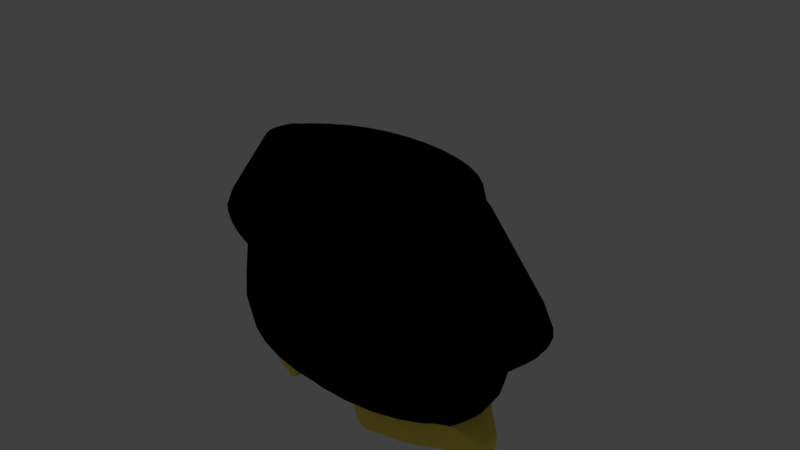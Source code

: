 # Source: body_base.blend  (saved by Blender 2.79.0; exported with 4.5.12 LTS)
import bpy
from mathutils import Matrix  # noqa: F401  (used for matrix-valued properties, if any)

bpy.ops.wm.read_factory_settings(use_empty=True)
scene = bpy.context.scene
scene.name = 'Scene'

# ---- collections
col_collection_1 = bpy.data.collections.new('Collection 1'); scene.collection.children.link(col_collection_1)

# ---- materials (node trees are filled in below, after node groups)
mat_black = bpy.data.materials.new('black')
mat_black.alpha_threshold = 0.0
mat_black.use_transparent_shadow = False
mat_black.diffuse_color = (0.0, 0.0, 0.0, 1.0)
mat_black.roughness = 0.5
mat_yellow = bpy.data.materials.new('yellow')
mat_yellow.alpha_threshold = 0.0
mat_yellow.use_transparent_shadow = False
mat_yellow.diffuse_color = (0.9911, 0.7758, 0.1119, 1.0)
mat_yellow.roughness = 0.5

# ---- material node trees

# ---- world
world_world = bpy.data.worlds.new('World'); scene.world = world_world
world_world.color = (0.05088, 0.05088, 0.05088)
world_world.use_sun_shadow = False
world_world.sun_shadow_jitter_overblur = 0.0
world_world.cycles.sampling_method = 'MANUAL'

# ---- cameras
cam_camera = bpy.data.cameras.new('Camera')
cam_camera.clip_end = 100.0
cam_camera.lens = 35.0
cam_camera.sensor_width = 32.0
cam_camera.sensor_height = 18.0
cam_camera.ortho_scale = 7.314
cam_camera.dof.focus_distance = 0.0
cam_camera.dof.aperture_fstop = 128.0

# ---- lights
light_lamp = bpy.data.lights.new('Lamp', 'POINT')
light_lamp.transmission_factor = 0.0
light_lamp.cutoff_distance = 30.0
light_lamp.energy = 100.0
light_lamp.shadow_buffer_clip_start = 1.001
light_lamp.shadow_soft_size = 0.1
light_lamp.shadow_maximum_resolution = 0.006
light_lamp.use_absolute_resolution = True

# ---- meshes
me_cylinder = bpy.data.meshes.new('Cylinder')
me_cylinder.from_pydata([(0.0, 0.9242, -0.9653), (2.641e-08, 0.7776, 0.9524), (0.0, -0.9242, -0.9653), (-2.27e-07, -0.7776, 0.9524), (-0.1773, -0.8868, -0.9851), (-0.1517, -0.7627, 0.9524), (-0.3466, -0.8353, -1.004), (-0.2976, -0.7184, 0.9524), (-0.5025, -0.7518, -1.022), (-0.432, -0.6466, 0.9524), (-0.6392, -0.6393, -1.037), (-0.5499, -0.5499, 0.9524), (-0.7514, -0.5023, -1.05), (-0.6466, -0.432, 0.9524), (-0.8348, -0.346, -1.059), (-0.8861, -0.1764, -1.065), (-0.7604, -0.1502, 0.9604), (-0.9034, 9.006e-07, -1.067), (-0.7775, 0.0008038, 0.9569), (-0.8861, 0.1764, -1.065), (-0.7652, 0.1531, 0.961), (-0.8348, 0.346, -1.059), (-0.7514, 0.5023, -1.05), (-0.6466, 0.432, 0.9524), (-0.6392, 0.6393, -1.037), (-0.5499, 0.5499, 0.9524), (-0.5025, 0.7518, -1.022), (-0.432, 0.6466, 0.9524), (-0.3466, 0.8353, -1.004), (-0.2976, 0.7184, 0.9524), (-0.1773, 0.8868, -0.9851), (-0.1517, 0.7627, 0.9524), (7.665e-09, 0.9439, 0.05728), (3.697e-09, 0.9802, -0.9152), (3.998e-09, 0.9748, -0.1648), (1.109e-09, 0.9995, -0.4275), (-6.605e-10, 1.014, -0.691), (-3.157e-07, -0.9802, -0.9152), (-2.999e-07, -0.9439, 0.05728), (-3.312e-07, -1.014, -0.691), (-3.246e-07, -0.9995, -0.4275), (-3.137e-07, -0.9748, -0.1648), (-0.1912, -0.9614, -0.9152), (-0.1842, -0.9258, 0.05728), (-0.1979, -0.9948, -0.691), (-0.195, -0.9803, -0.4275), (-0.1902, -0.9561, -0.1648), (-0.3751, -0.9056, -0.9152), (-0.3612, -0.8721, 0.05728), (-0.3882, -0.9371, -0.691), (-0.3825, -0.9234, -0.4275), (-0.373, -0.9006, -0.1648), (-0.5446, -0.815, -0.9152), (-0.5244, -0.7849, 0.05728), (-0.5635, -0.8434, -0.691), (-0.5553, -0.8311, -0.4275), (-0.5416, -0.8105, -0.1648), (-0.6931, -0.6931, -0.9152), (-0.6675, -0.6675, 0.05728), (-0.7172, -0.7172, -0.691), (-0.7068, -0.7068, -0.4275), (-0.6893, -0.6893, -0.1648), (-0.815, -0.5446, -0.9152), (-0.7849, -0.5244, 0.05728), (-0.8434, -0.5635, -0.691), (-0.8311, -0.5553, -0.4275), (-0.8105, -0.5416, -0.1648), (-0.9056, -0.3751, -0.9152), (-0.9371, -0.3882, -0.691), (-0.9614, -0.1912, -0.9152), (-1.203, -0.1842, 0.1836), (-0.9948, -0.1979, -0.691), (-0.9803, -0.195, -0.3366), (-1.268, -0.1902, -0.01721), (-0.9802, 9.513e-07, -0.9152), (-1.22, 9.063e-07, 0.1915), (-1.014, 9.733e-07, -0.691), (-0.9995, 9.628e-07, -0.3366), (-1.287, 9.24e-07, -0.009077), (-0.9614, 0.1912, -0.9152), (-1.203, 0.1842, 0.1836), (-0.9948, 0.1979, -0.691), (-0.9803, 0.195, -0.3366), (-1.268, 0.1902, -0.01721), (-0.9056, 0.3751, -0.9152), (-0.9371, 0.3882, -0.691), (-0.815, 0.5446, -0.9152), (-0.7849, 0.5244, 0.05728), (-0.8434, 0.5635, -0.691), (-0.8311, 0.5553, -0.4275), (-0.8105, 0.5416, -0.1648), (-0.6931, 0.6931, -0.9152), (-0.6675, 0.6675, 0.05728), (-0.7172, 0.7172, -0.691), (-0.7068, 0.7068, -0.4275), (-0.6893, 0.6893, -0.1648), (-0.5446, 0.815, -0.9152), (-0.5244, 0.7849, 0.05728), (-0.5635, 0.8434, -0.691), (-0.5553, 0.8311, -0.4275), (-0.5416, 0.8105, -0.1648), (-0.3751, 0.9056, -0.9152), (-0.3612, 0.8721, 0.05728), (-0.3882, 0.9371, -0.691), (-0.3825, 0.9234, -0.4275), (-0.373, 0.9006, -0.1648), (-0.1912, 0.9614, -0.9152), (-0.1842, 0.9258, 0.05728), (-0.1979, 0.9948, -0.691), (-0.195, 0.9803, -0.4275), (-0.1902, 0.9561, -0.1648), (-0.9006, 0.373, -0.1648), (-0.8721, 0.3612, 0.05728), (-0.9006, -0.373, -0.1648), (-0.8721, -0.3612, 0.05728), (-0.9234, -0.3825, -0.3366), (-1.042, 0.195, -0.3967), (-1.268, 0.1902, -0.01646), (-1.128, 0.1947, -0.3402), (-1.2, 0.194, -0.2662), (-1.25, 0.1929, -0.182), (-1.274, 0.1916, -0.096), (-1.063, 9.582e-07, -0.3941), (-1.286, 9.24e-07, -0.008335), (-1.149, 9.512e-07, -0.3357), (-1.22, 9.434e-07, -0.2602), (-1.269, 9.357e-07, -0.1749), (-1.292, 9.292e-07, -0.08809), (-1.042, -0.195, -0.3967), (-1.268, -0.1902, -0.01646), (-1.128, -0.1947, -0.3402), (-1.2, -0.194, -0.2662), (-1.25, -0.1929, -0.182), (-1.274, -0.1916, -0.096), (-1.095, -0.3537, 0.1396), (-1.172, -0.2914, 0.1694), (-1.127, -0.3446, 0.1516), (-1.155, -0.3218, 0.1625), (-1.235, -0.3032, -0.03216), (-1.159, -0.3652, -0.06319), (-1.219, -0.3336, -0.03912), (-1.191, -0.3563, -0.05048), (-1.206, -0.355, -0.03661), (-1.238, -0.2942, -0.03067), (-1.209, -0.3457, -0.03534), (-1.222, -0.3288, -0.0354), (-0.9382, -0.3821, -0.3544), (-1.002, -0.3129, -0.4011), (-0.9617, -0.3724, -0.3787), (-0.985, -0.3471, -0.3958), (-1.159, -0.367, -0.1112), (-1.243, -0.2975, -0.1098), (-1.193, -0.3576, -0.1138), (-1.224, -0.3321, -0.1133), (-1.139, -0.3699, -0.1754), (-1.218, -0.3015, -0.1945), (-1.171, -0.3609, -0.1879), (-1.2, -0.3359, -0.1948), (-1.096, -0.3731, -0.2418), (-1.166, -0.3056, -0.2765), (-1.123, -0.3645, -0.2615), (-1.148, -0.3398, -0.2742), (-1.032, -0.3762, -0.3011), (-1.091, -0.3096, -0.3477), (-1.053, -0.3679, -0.326), (-1.075, -0.3435, -0.3431), (-1.173, 0.2857, 0.1702), (-1.089, 0.3539, 0.1375), (-1.155, 0.319, 0.1626), (-1.124, 0.3439, 0.1506), (-1.154, 0.3564, -0.06539), (-1.237, 0.2975, -0.0314), (-1.188, 0.3556, -0.05147), (-1.219, 0.3307, -0.03902), (-0.9442, 0.3139, -0.3366), (-0.9065, 0.3755, -0.2089), (-0.8939, 0.4377, -0.3656), (-0.9261, 0.3836, -0.4055), (-0.9316, 0.3473, -0.3195), (-0.9177, 0.3698, -0.2727), (-0.9951, 0.3801, -0.315), (-1.002, 0.3132, -0.4011), (-0.9901, 0.3715, -0.359), (-0.9926, 0.347, -0.3905), (-1.218, 0.3332, -0.04013), (-1.239, 0.2915, -0.0303), (-1.216, 0.3333, -0.03881), (-1.224, 0.3275, -0.03521), (-1.028, 0.376, -0.2962), (-1.091, 0.3099, -0.3477), (-1.052, 0.3678, -0.3236), (-1.075, 0.3436, -0.3424), (-1.091, 0.373, -0.2379), (-1.166, 0.3059, -0.2765), (-1.121, 0.3645, -0.2595), (-1.148, 0.3399, -0.2737), (-1.134, 0.3698, -0.1729), (-1.218, 0.3017, -0.1945), (-1.168, 0.3609, -0.1866), (-1.199, 0.336, -0.1945), (-1.153, 0.367, -0.1105), (-1.243, 0.2978, -0.1098), (-1.19, 0.3576, -0.1134), (-1.223, 0.3323, -0.1132), (-0.1812, -0.9064, -0.9856), (-0.01977, -0.9022, -0.9675), (-0.3541, -0.8538, -1.005), (-0.5135, -0.7684, -1.023), (-0.6532, -0.6535, -1.039), (-0.7679, -0.5134, -1.052), (-0.8531, -0.3537, -1.061), (-0.9056, -0.1803, -1.067), (-0.9233, 9.205e-07, -1.069), (-0.9056, 0.1803, -1.067), (-0.8531, 0.3537, -1.061), (-0.7679, 0.5134, -1.052), (-0.6532, 0.6535, -1.039), (-0.5135, 0.7684, -1.023), (-0.3541, 0.8538, -1.005), (-0.1812, 0.9064, -0.9856), (-0.2691, -0.6376, -1.062), (-0.01977, 0.9022, -0.9675), (-0.2691, 0.6376, -1.062), (-0.3805, -0.6267, -1.074), (-0.5001, -0.5903, -1.088), (-0.6103, -0.5312, -1.1), (-0.7069, -0.4518, -1.111), (-0.7861, -0.355, -1.12), (-0.7861, 0.355, -1.12), (-0.7069, 0.4518, -1.111), (-0.6103, 0.5312, -1.1), (-0.5001, 0.5903, -1.088), (-0.3805, 0.6267, -1.074), (-0.8714, -0.1246, -1.443), (-0.8836, 8.227e-07, -1.443), (-0.8714, 0.1246, -1.447), (-0.8591, -0.2828, -1.123), (-0.8813, -0.1246, -1.127), (-0.8936, 7.956e-07, -1.128), (-0.8813, 0.1246, -1.131), (-0.8637, 0.2694, -1.127), (-1.01, -0.08773, -1.315), (-0.9791, -0.1332, -1.272), (-1.003, -0.1033, -1.299), (-0.9917, -0.12, -1.283), (-1.02, -0.03337, -1.316), (-1.01, -0.0864, -1.315), (-0.9982, -0.06997, -1.274), (-1.018, -0.05036, -1.316), (-1.017, -0.0458, -1.301), (-1.016, -0.05642, -1.301), (-1.009, -0.08173, -1.3), (-1.014, -0.06976, -1.316), (-1.013, -0.06796, -1.301), (-1.009, -0.05917, -1.285), (-1.005, -0.07573, -1.285), (-1.012, -0.06454, -1.291), (-1.021, 0.02703, -1.321), (-1.021, -0.02703, -1.317), (-1.005, 8.053e-07, -1.275), (-1.022, 0.009895, -1.321), (-1.019, 0.01845, -1.305), (-1.021, 0.005923, -1.306), (-1.019, -0.01845, -1.301), (-1.022, -0.009893, -1.317), (-1.021, -0.005921, -1.302), (-1.014, 0.008578, -1.29), (-1.014, -0.008576, -1.286), (-1.018, 8.192e-07, -1.292), (-1.01, 0.0864, -1.319), (-1.02, 0.03337, -1.321), (-0.9982, 0.06997, -1.278), (-1.014, 0.06977, -1.32), (-1.009, 0.08173, -1.304), (-1.013, 0.06796, -1.305), (-1.017, 0.0458, -1.305), (-1.018, 0.05036, -1.32), (-1.016, 0.05642, -1.305), (-1.005, 0.07573, -1.289), (-1.009, 0.05917, -1.29), (-1.012, 0.06454, -1.295), (-0.9791, 0.1332, -1.276), (-1.01, 0.08773, -1.319), (-0.9917, 0.12, -1.288), (-1.003, 0.1033, -1.303), (-1.007, -0.08637, -1.406), (-1.018, -0.03334, -1.406), (-0.9929, -0.06994, -1.444), (-1.011, -0.06974, -1.406), (-1.005, -0.08162, -1.421), (-1.01, -0.06792, -1.42), (-1.013, -0.04606, -1.42), (-1.015, -0.05033, -1.406), (-1.012, -0.05649, -1.42), (-1.0, -0.07562, -1.434), (-1.004, -0.05942, -1.434), (-1.007, -0.06459, -1.429), (-1.007, -0.08773, -1.406), (-0.987, -0.12, -1.435), (-0.9991, -0.1033, -1.421), (-1.018, -0.02703, -1.406), (-1.018, 0.02704, -1.41), (-0.9998, 8.207e-07, -1.444), (-1.019, -0.009893, -1.406), (-1.016, -0.01826, -1.42), (-1.017, -0.005866, -1.42), (-1.016, 0.01826, -1.425), (-1.019, 0.009895, -1.41), (-1.017, 0.005867, -1.424), (-1.009, -0.008397, -1.434), (-1.009, 0.008399, -1.438), (-1.014, 7.81e-07, -1.429), (-1.018, 0.03334, -1.41), (-1.007, 0.08637, -1.41), (-0.9929, 0.06994, -1.448), (-1.015, 0.05033, -1.41), (-1.013, 0.04606, -1.425), (-1.012, 0.05649, -1.424), (-1.005, 0.08162, -1.425), (-1.011, 0.06974, -1.41), (-1.01, 0.06792, -1.424), (-1.004, 0.05943, -1.438), (-1.0, 0.07562, -1.439), (-1.007, 0.06459, -1.434), (-1.007, 0.08773, -1.41), (-0.9991, 0.1033, -1.425), (-0.987, 0.12, -1.439), (-0.2665, -0.6376, -1.15), (-0.3273, -0.6308, -1.427), (-0.293, -0.6344, -1.362), (-0.2717, -0.6367, -1.264), (-0.2665, 0.6376, -1.15), (-0.2717, 0.6367, -1.264), (-0.293, 0.6344, -1.362), (-0.3273, 0.6308, -1.427), (-0.3693, -0.6267, -1.449), (-0.371, -0.6267, -1.392), (-0.3696, -0.6267, -1.442), (-0.3702, -0.6267, -1.421), (-0.4909, -0.5903, -1.391), (-0.4685, -0.5404, -1.449), (-0.4873, -0.5836, -1.42), (-0.4791, -0.5653, -1.441), (-0.6014, -0.5312, -1.391), (-0.5697, -0.4863, -1.448), (-0.5965, -0.5252, -1.42), (-0.5849, -0.5088, -1.441), (-0.6983, -0.4518, -1.391), (-0.6583, -0.4136, -1.448), (-0.6923, -0.4467, -1.419), (-0.6776, -0.4327, -1.44), (-0.7777, -0.355, -1.39), (-0.7364, -0.3185, -1.448), (-0.7716, -0.3501, -1.419), (-0.7564, -0.3367, -1.44), (-0.8614, -0.1951, -1.443), (-0.8508, -0.2828, -1.386), (-0.8555, -0.2389, -1.436), (-0.8516, -0.271, -1.415), (-0.8553, 0.2694, -1.394), (-0.865, 0.1769, -1.447), (-0.856, 0.257, -1.421), (-0.8595, 0.2231, -1.44), (-0.7776, 0.355, -1.394), (-0.7353, 0.3198, -1.448), (-0.7713, 0.3502, -1.421), (-0.7558, 0.3374, -1.441), (-0.6982, 0.4518, -1.394), (-0.6583, 0.4136, -1.448), (-0.6922, 0.4467, -1.421), (-0.6776, 0.4327, -1.441), (-0.6013, 0.5312, -1.395), (-0.5697, 0.4863, -1.448), (-0.5965, 0.5252, -1.422), (-0.5849, 0.5088, -1.441), (-0.4908, 0.5903, -1.395), (-0.4685, 0.5404, -1.449), (-0.4872, 0.5836, -1.422), (-0.4791, 0.5654, -1.442), (-0.3693, 0.6267, -1.449), (-0.3709, 0.6267, -1.395), (-0.3695, 0.6267, -1.442), (-0.3701, 0.6267, -1.422), (-0.3693, -0.6267, -1.449), (-0.3149, -0.6321, -1.42), (-0.362, -0.6274, -1.445), (-0.3421, -0.6294, -1.435), (-0.3693, 0.6267, -1.449), (-0.3149, 0.6321, -1.42), (-0.362, 0.6274, -1.445), (-0.3421, 0.6294, -1.435), (-0.9751, 0.1332, -1.402), (-0.9929, 0.06994, -1.448), (-0.987, 0.12, -1.439), (-0.977, 0.1247, -1.425), (-0.9835, 0.1016, -1.442), (-0.865, 0.1769, -1.447), (-0.8602, 0.2636, -1.401), (-0.8592, 0.2543, -1.423), (-0.8596, 0.2232, -1.44), (-0.8732, 0.2076, -1.441), (-0.8714, 0.2393, -1.425), (-0.9929, -0.06994, -1.444), (-0.9759, -0.1332, -1.372), (-0.987, -0.12, -1.435), (-0.9836, -0.1016, -1.434), (-0.9774, -0.1247, -1.408), (-0.8508, -0.2828, -1.386), (-0.8614, -0.1951, -1.443), (-0.8555, -0.2389, -1.436), (-0.8516, -0.271, -1.415), (-0.8642, -0.2559, -1.415), (-0.868, -0.2238, -1.436), (-0.7564, -0.1712, 0.9616), (-0.753, -0.2179, 0.9317), (-0.7322, -0.2477, 0.9623), (-0.7531, -0.1926, 0.9586), (-0.7518, -0.2097, 0.9476), (-0.7596, 0.2215, 0.9317), (-0.7624, 0.1712, 0.9622), (-0.7379, 0.2507, 0.9631), (-0.7584, 0.2128, 0.948), (-0.7594, 0.1944, 0.9592), (-0.8568, -0.1152, 0.9167), (-0.7966, -0.1328, 0.9564), (-0.8427, -0.1163, 0.9348), (-0.8206, -0.1228, 0.9494), (-0.8114, -0.0008205, 0.9555), (-0.8696, -0.002679, 0.919), (-0.8343, -0.001797, 0.95), (-0.8556, -0.002477, 0.9366), (-0.8008, 0.1323, 0.957), (-0.8601, 0.1107, 0.9171), (-0.8245, 0.1202, 0.9499), (-0.8462, 0.1123, 0.9353), (-0.7952, -0.1407, 0.9602), (-0.8385, -0.1718, 0.9134), (-0.8111, -0.1542, 0.9497), (-0.827, -0.1656, 0.9325), (-0.7544, -0.1718, 0.9634), (-0.7753, -0.2159, 0.9245), (-0.7596, -0.1916, 0.9568), (-0.7673, -0.2078, 0.9426), (-0.7826, -0.161, 0.9608), (-0.8249, -0.1937, 0.9139), (-0.7981, -0.1751, 0.9502), (-0.8136, -0.1871, 0.9331), (-0.7727, -0.168, 0.9625), (-0.8018, -0.2098, 0.918), (-0.7818, -0.1866, 0.9531), (-0.7925, -0.2019, 0.9368), (-0.7488, 0.1769, 0.9669), (-0.7772, 0.2187, 0.9265), (-0.7579, 0.1956, 0.9596), (-0.7683, 0.2109, 0.9448), (-0.802, 0.1319, 0.9612), (-0.8448, 0.1646, 0.9142), (-0.8177, 0.1461, 0.9506), (-0.8334, 0.1581, 0.9334), (-0.7745, 0.169, 0.9644), (-0.8059, 0.2096, 0.9193), (-0.7848, 0.1871, 0.9548), (-0.7963, 0.2019, 0.9383), (-0.7871, 0.1587, 0.962), (-0.8306, 0.1898, 0.9148), (-0.8033, 0.172, 0.9514), (-0.8192, 0.1834, 0.9341)], [], [(219, 106, 33, 0), (2, 37, 42, 204), (204, 42, 47, 206), (206, 47, 52, 207), (207, 52, 57, 208), (208, 57, 62, 209), (209, 62, 67, 210), (210, 67, 69, 211), (211, 69, 74, 212), (212, 74, 79, 213), (213, 79, 84, 214), (214, 84, 86, 215), (215, 86, 91, 216), (216, 91, 96, 217), (217, 96, 101, 218), (218, 101, 106, 219), (14, 15, 237, 236), (102, 29, 31, 107), (97, 27, 29, 102), (92, 25, 27, 97), (87, 23, 25, 92), (167, 452, 418, 112), (83, 171, 185, 117), (80, 432, 456, 166), (135, 436, 423, 70), (112, 418, 420, 23, 87), (424, 435, 443, 447, 439, 413, 16), (58, 11, 13, 63), (53, 9, 11, 58), (48, 7, 9, 53), (43, 5, 7, 48), (38, 3, 5, 43), (107, 32, 34, 110), (110, 34, 35, 109), (109, 35, 36, 108), (108, 36, 33, 106), (102, 107, 110, 105), (105, 110, 109, 104), (104, 109, 108, 103), (103, 108, 106, 101), (97, 102, 105, 100), (100, 105, 104, 99), (99, 104, 103, 98), (98, 103, 101, 96), (92, 97, 100, 95), (95, 100, 99, 94), (94, 99, 98, 93), (93, 98, 96, 91), (87, 92, 95, 90), (90, 95, 94, 89), (89, 94, 93, 88), (88, 93, 91, 86), (112, 87, 90, 111), (177, 176, 89, 88, 85), (82, 174, 177, 85, 81), (85, 88, 86, 84), (451, 459, 463, 455, 431, 20, 419), (181, 116, 118, 189), (116, 181, 174, 82), (81, 85, 84, 79), (75, 80, 83, 78), (122, 116, 82, 77), (77, 82, 81, 76), (76, 81, 79, 74), (70, 75, 78, 73), (128, 122, 77, 72), (72, 77, 76, 71), (71, 76, 74, 69), (134, 139, 113, 114), (132, 155, 151, 133), (115, 72, 71, 68), (68, 71, 69, 67), (63, 114, 113, 66), (66, 113, 115, 65), (65, 115, 68, 64), (64, 68, 67, 62), (58, 63, 66, 61), (61, 66, 65, 60), (60, 65, 64, 59), (59, 64, 62, 57), (53, 58, 61, 56), (56, 61, 60, 55), (55, 60, 59, 54), (54, 59, 57, 52), (48, 53, 56, 51), (51, 56, 55, 50), (50, 55, 54, 49), (49, 54, 52, 47), (43, 48, 51, 46), (46, 51, 50, 45), (45, 50, 49, 44), (44, 49, 47, 42), (38, 43, 46, 41), (41, 46, 45, 40), (40, 45, 44, 39), (39, 44, 42, 37), (107, 31, 1, 32), (133, 151, 143, 129), (70, 423, 428, 75), (75, 428, 432, 80), (111, 90, 89, 176, 175), (436, 135, 137, 444), (180, 188, 192, 196, 200, 184, 170, 111, 175), (78, 83, 117, 123), (73, 78, 123, 129), (431, 427, 18, 20), (139, 142, 150, 154, 158, 162, 146, 115, 113), (427, 424, 16, 18), (138, 73, 129, 143), (170, 167, 112, 111), (201, 121, 117, 185), (193, 119, 120, 197), (197, 120, 121, 201), (189, 118, 119, 193), (116, 122, 124, 118), (118, 124, 125, 119), (119, 125, 126, 120), (120, 126, 127, 121), (121, 127, 123, 117), (122, 128, 130, 124), (124, 130, 131, 125), (125, 131, 132, 126), (126, 132, 133, 127), (127, 133, 129, 123), (146, 148, 149, 147, 128, 72, 115), (130, 163, 159, 131), (131, 159, 155, 132), (128, 147, 163, 130), (440, 134, 114, 414), (139, 134, 136, 141), (141, 136, 137, 140), (140, 137, 135, 138), (448, 136, 134, 440), (452, 167, 169, 460), (444, 137, 136, 448), (146, 162, 164, 148), (148, 164, 165, 149), (149, 165, 163, 147), (162, 158, 160, 164), (164, 160, 161, 165), (165, 161, 159, 163), (158, 154, 156, 160), (160, 156, 157, 161), (161, 157, 155, 159), (154, 150, 152, 156), (156, 152, 153, 157), (157, 153, 151, 155), (150, 142, 144, 152), (152, 144, 145, 153), (153, 145, 143, 151), (138, 143, 145, 140), (140, 145, 144, 141), (141, 144, 142, 139), (135, 70, 73, 138), (174, 178, 179, 175, 176, 177), (171, 166, 168, 173), (173, 168, 169, 172), (172, 169, 167, 170), (464, 168, 166, 456), (460, 169, 168, 464), (188, 180, 182, 190), (190, 182, 183, 191), (191, 183, 181, 189), (192, 188, 190, 194), (194, 190, 191, 195), (195, 191, 189, 193), (196, 192, 194, 198), (198, 194, 195, 199), (199, 195, 193, 197), (200, 196, 198, 202), (202, 198, 199, 203), (203, 199, 197, 201), (184, 200, 202, 186), (186, 202, 203, 187), (187, 203, 201, 185), (174, 181, 183, 178), (178, 183, 182, 179), (179, 182, 180, 175), (185, 171, 173, 187), (187, 173, 172, 186), (186, 172, 170, 184), (80, 166, 171, 83), (4, 205, 2, 204), (6, 4, 204, 206), (8, 6, 206, 207), (10, 8, 207, 208), (12, 10, 208, 209), (14, 12, 209, 210), (15, 14, 210, 211), (17, 15, 211, 212), (19, 17, 212, 213), (21, 19, 213, 214), (22, 21, 214, 215), (24, 22, 215, 216), (26, 24, 216, 217), (28, 26, 217, 218), (30, 28, 218, 219), (221, 30, 219, 0), (205, 221, 0, 2), (271, 259, 238, 239), (28, 30, 232, 231), (15, 17, 238, 237), (205, 4, 223, 220), (30, 221, 222, 232), (17, 19, 239, 238), (4, 6, 224, 223), (19, 21, 240, 239), (221, 205, 220, 222), (6, 8, 225, 224), (21, 22, 228, 240), (8, 10, 226, 225), (22, 24, 229, 228), (10, 12, 227, 226), (24, 26, 230, 229), (12, 14, 236, 227), (26, 28, 231, 230), (220, 223, 336, 384, 328, 329, 330, 327), (281, 271, 239, 240), (225, 226, 347, 343), (359, 361, 398, 397), (226, 227, 351, 347), (229, 230, 371, 367), (227, 236, 356, 351), (230, 231, 375, 371), (298, 294, 287, 402, 404), (231, 232, 380, 375), (355, 357, 409, 408), (384, 388, 334, 328), (232, 222, 331, 332, 333, 334, 388, 380), (259, 247, 237, 238), (222, 220, 327, 331), (241, 246, 285, 297), (257, 270, 312, 301), (269, 282, 324, 313), (228, 229, 367, 363), (287, 302, 234, 233), (302, 314, 235, 234), (314, 392, 396, 360, 235), (224, 225, 343, 339), (240, 228, 363, 359), (245, 258, 300, 286), (245, 248, 250, 249), (248, 252, 253, 250), (246, 251, 253, 252), (251, 255, 256, 253), (247, 254, 256, 255), (254, 249, 250, 256), (250, 253, 256), (257, 260, 262, 261), (260, 264, 265, 262), (258, 263, 265, 264), (263, 267, 268, 265), (259, 266, 268, 267), (266, 261, 262, 268), (262, 265, 268), (269, 272, 274, 273), (272, 276, 277, 274), (270, 275, 277, 276), (275, 279, 280, 277), (271, 278, 280, 279), (278, 273, 274, 280), (274, 277, 280), (285, 288, 290, 289), (288, 292, 293, 290), (286, 291, 293, 292), (291, 295, 296, 293), (287, 294, 296, 295), (294, 289, 290, 296), (290, 293, 296), (300, 303, 305, 304), (303, 307, 308, 305), (301, 306, 308, 307), (306, 310, 311, 308), (302, 309, 311, 310), (309, 304, 305, 311), (305, 308, 311), (312, 315, 317, 316), (315, 319, 320, 317), (313, 318, 320, 319), (318, 322, 323, 320), (314, 321, 323, 322), (321, 316, 317, 323), (317, 320, 323), (297, 285, 289, 299), (299, 289, 294, 298), (402, 287, 233, 355, 408), (286, 300, 304, 291), (291, 304, 309, 295), (295, 309, 302, 287), (301, 312, 316, 306), (306, 316, 321, 310), (310, 321, 314, 302), (313, 324, 325, 318), (318, 325, 326, 322), (391, 281, 240, 359, 397), (300, 258, 264, 303), (303, 264, 260, 307), (307, 260, 257, 301), (269, 313, 319, 272), (272, 319, 315, 276), (276, 315, 312, 270), (245, 286, 292, 248), (248, 292, 288, 252), (252, 288, 285, 246), (242, 247, 255, 244), (244, 255, 251, 243), (243, 251, 246, 241), (247, 259, 267, 254), (254, 267, 263, 249), (249, 263, 258, 245), (259, 271, 279, 266), (266, 279, 275, 261), (261, 275, 270, 257), (271, 281, 283, 278), (278, 283, 284, 273), (273, 284, 282, 269), (322, 326, 393, 392, 314), (283, 326, 325, 284), (284, 325, 324, 282), (241, 297, 299, 243), (243, 299, 298, 244), (242, 403, 407, 356, 236), (247, 242, 236, 237), (328, 334, 333, 329), (329, 333, 332, 330), (330, 332, 331, 327), (223, 224, 339, 336), (357, 358, 410, 409), (358, 356, 407, 410), (361, 362, 399, 398), (362, 360, 396, 399), (336, 339, 341, 338), (338, 341, 342, 337), (337, 342, 340, 335), (339, 343, 345, 341), (341, 345, 346, 342), (342, 346, 344, 340), (343, 347, 349, 345), (345, 349, 350, 346), (346, 350, 348, 344), (347, 351, 353, 349), (349, 353, 354, 350), (350, 354, 352, 348), (351, 356, 358, 353), (353, 358, 357, 354), (354, 357, 355, 352), (359, 363, 365, 361), (361, 365, 366, 362), (362, 366, 364, 360), (363, 367, 369, 365), (365, 369, 370, 366), (366, 370, 368, 364), (367, 371, 373, 369), (369, 373, 374, 370), (370, 374, 372, 368), (371, 375, 377, 373), (373, 377, 378, 374), (374, 378, 376, 372), (375, 380, 382, 377), (377, 382, 381, 378), (378, 381, 379, 376), (383, 387, 389, 385), (385, 389, 390, 386), (386, 390, 388, 384), (380, 388, 390, 382), (382, 390, 389, 381), (381, 389, 387, 379), (384, 336, 338, 386), (386, 338, 337, 385), (385, 337, 335, 383), (387, 383, 335, 340, 344, 348, 352, 355, 233, 234, 235, 360, 364, 368, 372, 376, 379), (391, 394, 393), (394, 395, 393), (395, 392, 393), (396, 400, 401, 397, 398, 399), (391, 397, 401, 394), (394, 401, 400, 395), (395, 400, 396, 392), (281, 391, 393, 326, 283), (402, 405, 404), (405, 406, 404), (406, 403, 404), (407, 411, 412, 408, 409, 410), (402, 408, 412, 405), (405, 412, 411, 406), (406, 411, 407, 403), (244, 298, 404, 403, 242), (413, 416, 415), (416, 417, 415), (417, 414, 415), (418, 421, 420), (421, 422, 420), (422, 419, 420), (428, 423, 425, 430), (430, 425, 426, 429), (429, 426, 424, 427), (432, 428, 430, 434), (434, 430, 429, 433), (433, 429, 427, 431), (443, 435, 437, 445), (445, 437, 438, 446), (446, 438, 436, 444), (447, 443, 445, 449), (449, 445, 446, 450), (450, 446, 444, 448), (439, 447, 449, 441), (441, 449, 450, 442), (442, 450, 448, 440), (435, 424, 426, 437), (437, 426, 425, 438), (438, 425, 423, 436), (413, 439, 441, 416), (416, 441, 442, 417), (417, 442, 440, 414), (459, 451, 453, 461), (461, 453, 454, 462), (462, 454, 452, 460), (463, 459, 461, 465), (465, 461, 462, 466), (466, 462, 460, 464), (455, 463, 465, 457), (457, 465, 466, 458), (458, 466, 464, 456), (451, 419, 422, 453), (453, 422, 421, 454), (454, 421, 418, 452), (431, 455, 457, 433), (433, 457, 458, 434), (434, 458, 456, 432), (63, 13, 415, 414, 114)])
me_cylinder.polygons.foreach_set('material_index', [0, 0, 0, 0, 0, 0, 0, 0, 0, 0, 0, 0, 0, 0, 0, 0, 0, 0, 0, 0, 0, 0, 0, 0, 0, 0, 0, 0, 0, 0, 0, 0, 0, 0, 0, 0, 0, 0, 0, 0, 0, 0, 0, 0, 0, 0, 0, 0, 0, 0, 0, 0, 0, 0, 0, 0, 0, 0, 0, 0, 0, 0, 0, 0, 0, 0, 0, 0, 0, 0, 0, 0, 0, 0, 0, 0, 0, 0, 0, 0, 0, 0, 0, 0, 0, 0, 0, 0, 0, 0, 0, 0, 0, 0, 0, 0, 0, 0, 0, 0, 0, 0, 0, 0, 0, 0, 0, 0, 0, 0, 0, 0, 0, 0, 0, 0, 0, 0, 0, 0, 0, 0, 0, 0, 0, 0, 0, 0, 0, 0, 0, 0, 0, 0, 0, 0, 0, 0, 0, 0, 0, 0, 0, 0, 0, 0, 0, 0, 0, 0, 0, 0, 0, 0, 0, 0, 0, 0, 0, 0, 0, 0, 0, 0, 0, 0, 0, 0, 0, 0, 0, 0, 0, 0, 0, 0, 0, 0, 0, 0, 0, 0, 0, 0, 0, 0, 0, 0, 0, 0, 0, 0, 0, 0, 0, 0, 0, 0, 0, 1, 0, 0, 0, 0, 0, 0, 0, 0, 0, 0, 0, 0, 0, 0, 0, 0, 1, 1, 1, 1, 1, 1, 1, 1, 1, 1, 1, 1, 1, 1, 1, 1, 1, 1, 1, 1, 1, 1, 1, 1, 1, 1, 1, 1, 1, 1, 1, 1, 1, 1, 1, 1, 1, 1, 1, 1, 1, 1, 1, 1, 1, 1, 1, 1, 1, 1, 1, 1, 1, 1, 1, 1, 1, 1, 1, 1, 1, 1, 1, 1, 1, 1, 1, 1, 1, 1, 1, 1, 1, 1, 1, 1, 1, 1, 1, 1, 1, 1, 1, 1, 1, 1, 1, 1, 1, 1, 1, 1, 1, 1, 1, 1, 1, 1, 1, 1, 1, 1, 1, 1, 1, 1, 1, 1, 1, 1, 1, 1, 1, 1, 1, 1, 1, 1, 1, 1, 1, 1, 1, 1, 1, 1, 1, 1, 1, 1, 1, 1, 1, 1, 1, 1, 1, 1, 1, 1, 1, 1, 1, 1, 1, 1, 1, 1, 1, 1, 1, 1, 1, 1, 1, 1, 1, 1, 1, 1, 1, 1, 1, 1, 1, 1, 1, 1, 1, 1, 1, 0, 0, 0, 0, 0, 0, 0, 0, 0, 0, 0, 0, 0, 0, 0, 0, 0, 0, 0, 0, 0, 0, 0, 0, 0, 0, 0, 0, 0, 0, 0, 0, 0, 0, 0, 0, 0, 0, 0, 0, 0, 0, 0])
me_cylinder.materials.append(mat_black)
me_cylinder.materials.append(mat_yellow)
me_cylinder.use_remesh_preserve_volume = False
me_cylinder.use_remesh_preserve_attributes = False
me_cylinder.use_mirror_vertex_groups = False
me_cylinder.update()

# ---- objects
ob_torso = bpy.data.objects.new('torso', me_cylinder)
ob_lamp = bpy.data.objects.new('Lamp', light_lamp)
ob_camera = bpy.data.objects.new('Camera', cam_camera)

# ---- transforms, parenting, visibility, modifiers, constraints
ob_torso.location = (0.0, 0.0, 0.0)
ob_torso.scale = (2.158, 1.272, 1.327)
ob_torso.lineart.crease_threshold = 0.0
_m = ob_torso.modifiers.new('Mirror', 'MIRROR')
_m.use_clip = True
ob_lamp.location = (4.076, 1.005, 5.904)
ob_lamp.rotation_euler = (0.6503, 0.05522, 1.866)
ob_lamp.lock_rotations_4d = False
ob_lamp.empty_display_type = 'ARROWS'
ob_lamp.color = (0.0, 0.0, 0.0, 0.0)
ob_lamp.lineart.crease_threshold = 0.0
ob_camera.location = (7.481, -6.508, 5.344)
ob_camera.rotation_euler = (1.109, 0.0, 0.8149)
ob_camera.lock_rotations_4d = False
ob_camera.empty_display_type = 'ARROWS'
ob_camera.color = (0.0, 0.0, 0.0, 0.0)
ob_camera.display_type = 'WIRE'
ob_camera.lineart.crease_threshold = 0.0

# ---- collection membership
col_collection_1.objects.link(ob_torso)
col_collection_1.objects.link(ob_lamp)
col_collection_1.objects.link(ob_camera)

# ---- scene / render settings (as saved in the file)
scene.camera = ob_camera
scene.frame_start = 1; scene.frame_end = 250; scene.frame_set(1)
scene.render.engine = 'BLENDER_EEVEE_NEXT'
scene.render.resolution_percentage = 50
scene.render.dither_intensity = 0.0
scene.cycles.use_denoising = False
scene.cycles.samples = 128
scene.cycles.sampling_pattern = 'TABULATED_SOBOL'
scene.cycles.use_adaptive_sampling = False
scene.cycles.use_light_tree = False
scene.cycles.blur_glossy = 0.0
scene.cycles.sample_clamp_indirect = 0.0
scene.view_settings.view_transform = 'Standard'
bpy.context.view_layer.update()
